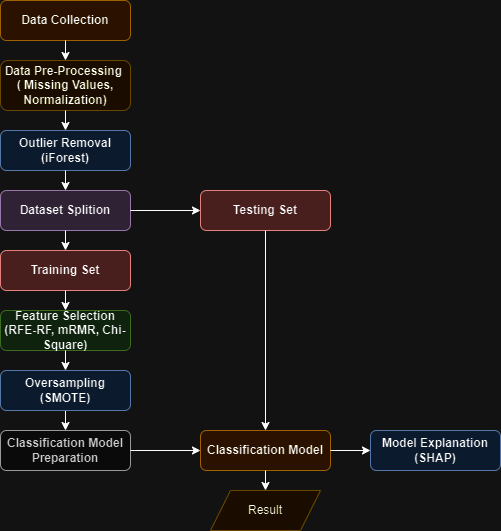

The diagram above was exported from draw.io. Its source (the exported page's mxGraphModel, read from the mxfile embedded in the PNG):
<mxGraphModel dx="1050" dy="534" grid="1" gridSize="10" guides="1" tooltips="1" connect="1" arrows="1" fold="1" page="1" pageScale="1" pageWidth="850" pageHeight="1100" math="0" shadow="0">
  <root>
    <mxCell id="0" />
    <mxCell id="1" parent="0" />
    <mxCell id="JmUy0gAkDXipqFtwspWF-1" value="&lt;b&gt;Data Collection&lt;/b&gt;" style="rounded=1;whiteSpace=wrap;html=1;fillColor=#ffe6cc;strokeColor=#d79b00;" parent="1" vertex="1">
      <mxGeometry x="320" y="70" width="130" height="40" as="geometry" />
    </mxCell>
    <mxCell id="JmUy0gAkDXipqFtwspWF-3" value="&lt;b&gt;Data Pre-Processing&amp;nbsp;&lt;br&gt;( Missing Values, Normalization)&lt;br&gt;&lt;/b&gt;" style="rounded=1;whiteSpace=wrap;html=1;fillColor=#fff2cc;strokeColor=#d6b656;align=center;" parent="1" vertex="1">
      <mxGeometry x="320" y="130" width="130" height="50" as="geometry" />
    </mxCell>
    <mxCell id="8K_kMw09enVXkUhjfRWV-3" style="edgeStyle=orthogonalEdgeStyle;rounded=0;orthogonalLoop=1;jettySize=auto;html=1;exitX=0.75;exitY=0;exitDx=0;exitDy=0;" parent="1" source="JmUy0gAkDXipqFtwspWF-4" edge="1">
      <mxGeometry relative="1" as="geometry">
        <mxPoint x="418" y="270" as="targetPoint" />
      </mxGeometry>
    </mxCell>
    <mxCell id="JmUy0gAkDXipqFtwspWF-4" value="&lt;b&gt;Dataset Splition&lt;/b&gt;" style="rounded=1;whiteSpace=wrap;html=1;fillColor=#e1d5e7;strokeColor=#9673a6;" parent="1" vertex="1">
      <mxGeometry x="320" y="260" width="130" height="40" as="geometry" />
    </mxCell>
    <mxCell id="JmUy0gAkDXipqFtwspWF-5" value="&lt;b&gt;Training Set&lt;/b&gt;" style="rounded=1;whiteSpace=wrap;html=1;fillColor=#f8cecc;strokeColor=#b85450;" parent="1" vertex="1">
      <mxGeometry x="320" y="320" width="130" height="40" as="geometry" />
    </mxCell>
    <mxCell id="JmUy0gAkDXipqFtwspWF-6" value="&lt;b&gt;Testing Set&lt;/b&gt;" style="rounded=1;whiteSpace=wrap;html=1;fillColor=#f8cecc;strokeColor=#b85450;" parent="1" vertex="1">
      <mxGeometry x="520" y="260" width="130" height="40" as="geometry" />
    </mxCell>
    <mxCell id="JmUy0gAkDXipqFtwspWF-7" value="&lt;b&gt;Feature Selection&lt;br&gt;(RFE-RF, mRMR, Chi-Square)&lt;br&gt;&lt;/b&gt;" style="rounded=1;whiteSpace=wrap;html=1;fillColor=#d5e8d4;strokeColor=#82b366;" parent="1" vertex="1">
      <mxGeometry x="320" y="380" width="130" height="40" as="geometry" />
    </mxCell>
    <mxCell id="JmUy0gAkDXipqFtwspWF-8" value="&lt;b&gt;Classification Model Preparation&lt;/b&gt;" style="rounded=1;whiteSpace=wrap;html=1;fillColor=#f5f5f5;strokeColor=#666666;fontColor=#333333;" parent="1" vertex="1">
      <mxGeometry x="320" y="500" width="130" height="40" as="geometry" />
    </mxCell>
    <mxCell id="JmUy0gAkDXipqFtwspWF-9" value="&lt;b&gt;Classification Model&lt;/b&gt;" style="rounded=1;whiteSpace=wrap;html=1;fillColor=#ffe6cc;strokeColor=#d79b00;" parent="1" vertex="1">
      <mxGeometry x="520" y="500" width="130" height="40" as="geometry" />
    </mxCell>
    <mxCell id="JmUy0gAkDXipqFtwspWF-10" value="Result" style="shape=parallelogram;perimeter=parallelogramPerimeter;whiteSpace=wrap;html=1;fixedSize=1;fillColor=#fff2cc;strokeColor=#d6b656;" parent="1" vertex="1">
      <mxGeometry x="530" y="560" width="110" height="40" as="geometry" />
    </mxCell>
    <mxCell id="JmUy0gAkDXipqFtwspWF-11" value="" style="endArrow=classic;html=1;rounded=0;exitX=0.5;exitY=1;exitDx=0;exitDy=0;" parent="1" source="JmUy0gAkDXipqFtwspWF-1" target="JmUy0gAkDXipqFtwspWF-3" edge="1">
      <mxGeometry width="50" height="50" relative="1" as="geometry">
        <mxPoint x="400" y="360" as="sourcePoint" />
        <mxPoint x="450" y="310" as="targetPoint" />
      </mxGeometry>
    </mxCell>
    <mxCell id="JmUy0gAkDXipqFtwspWF-12" value="" style="endArrow=classic;html=1;rounded=0;exitX=0.5;exitY=1;exitDx=0;exitDy=0;entryX=0.5;entryY=0;entryDx=0;entryDy=0;" parent="1" source="JmUy0gAkDXipqFtwspWF-3" target="8K_kMw09enVXkUhjfRWV-1" edge="1">
      <mxGeometry width="50" height="50" relative="1" as="geometry">
        <mxPoint x="400" y="360" as="sourcePoint" />
        <mxPoint x="450" y="310" as="targetPoint" />
      </mxGeometry>
    </mxCell>
    <mxCell id="JmUy0gAkDXipqFtwspWF-13" value="" style="endArrow=classic;html=1;rounded=0;exitX=0.5;exitY=1;exitDx=0;exitDy=0;entryX=0.5;entryY=0;entryDx=0;entryDy=0;" parent="1" source="JmUy0gAkDXipqFtwspWF-4" target="JmUy0gAkDXipqFtwspWF-5" edge="1">
      <mxGeometry width="50" height="50" relative="1" as="geometry">
        <mxPoint x="400" y="360" as="sourcePoint" />
        <mxPoint x="450" y="310" as="targetPoint" />
      </mxGeometry>
    </mxCell>
    <mxCell id="JmUy0gAkDXipqFtwspWF-14" value="" style="endArrow=classic;html=1;rounded=0;exitX=0.5;exitY=1;exitDx=0;exitDy=0;entryX=0.5;entryY=0;entryDx=0;entryDy=0;" parent="1" source="JmUy0gAkDXipqFtwspWF-5" target="JmUy0gAkDXipqFtwspWF-7" edge="1">
      <mxGeometry width="50" height="50" relative="1" as="geometry">
        <mxPoint x="400" y="360" as="sourcePoint" />
        <mxPoint x="450" y="310" as="targetPoint" />
      </mxGeometry>
    </mxCell>
    <mxCell id="JmUy0gAkDXipqFtwspWF-15" value="" style="endArrow=classic;html=1;rounded=0;exitX=0.5;exitY=1;exitDx=0;exitDy=0;entryX=0.5;entryY=0;entryDx=0;entryDy=0;" parent="1" source="JmUy0gAkDXipqFtwspWF-7" target="8K_kMw09enVXkUhjfRWV-8" edge="1">
      <mxGeometry width="50" height="50" relative="1" as="geometry">
        <mxPoint x="400" y="360" as="sourcePoint" />
        <mxPoint x="450" y="310" as="targetPoint" />
      </mxGeometry>
    </mxCell>
    <mxCell id="JmUy0gAkDXipqFtwspWF-16" value="" style="endArrow=classic;html=1;rounded=0;exitX=1;exitY=0.5;exitDx=0;exitDy=0;entryX=0;entryY=0.5;entryDx=0;entryDy=0;" parent="1" source="JmUy0gAkDXipqFtwspWF-8" target="JmUy0gAkDXipqFtwspWF-9" edge="1">
      <mxGeometry width="50" height="50" relative="1" as="geometry">
        <mxPoint x="400" y="360" as="sourcePoint" />
        <mxPoint x="450" y="310" as="targetPoint" />
      </mxGeometry>
    </mxCell>
    <mxCell id="JmUy0gAkDXipqFtwspWF-17" value="" style="endArrow=classic;html=1;rounded=0;exitX=1;exitY=0.5;exitDx=0;exitDy=0;entryX=0;entryY=0.5;entryDx=0;entryDy=0;" parent="1" source="JmUy0gAkDXipqFtwspWF-4" target="JmUy0gAkDXipqFtwspWF-6" edge="1">
      <mxGeometry width="50" height="50" relative="1" as="geometry">
        <mxPoint x="400" y="360" as="sourcePoint" />
        <mxPoint x="450" y="310" as="targetPoint" />
      </mxGeometry>
    </mxCell>
    <mxCell id="JmUy0gAkDXipqFtwspWF-18" value="" style="endArrow=classic;html=1;rounded=0;exitX=0.5;exitY=1;exitDx=0;exitDy=0;entryX=0.5;entryY=0;entryDx=0;entryDy=0;" parent="1" source="JmUy0gAkDXipqFtwspWF-6" target="JmUy0gAkDXipqFtwspWF-9" edge="1">
      <mxGeometry width="50" height="50" relative="1" as="geometry">
        <mxPoint x="400" y="360" as="sourcePoint" />
        <mxPoint x="450" y="310" as="targetPoint" />
      </mxGeometry>
    </mxCell>
    <mxCell id="JmUy0gAkDXipqFtwspWF-19" value="" style="endArrow=classic;html=1;rounded=0;exitX=0.5;exitY=1;exitDx=0;exitDy=0;entryX=0.5;entryY=0;entryDx=0;entryDy=0;" parent="1" source="JmUy0gAkDXipqFtwspWF-9" target="JmUy0gAkDXipqFtwspWF-10" edge="1">
      <mxGeometry width="50" height="50" relative="1" as="geometry">
        <mxPoint x="400" y="360" as="sourcePoint" />
        <mxPoint x="450" y="310" as="targetPoint" />
      </mxGeometry>
    </mxCell>
    <mxCell id="8K_kMw09enVXkUhjfRWV-1" value="&lt;b&gt;Outlier Removal&lt;br&gt;(iForest)&lt;br&gt;&lt;/b&gt;" style="rounded=1;whiteSpace=wrap;html=1;fillColor=#dae8fc;strokeColor=#6c8ebf;align=center;" parent="1" vertex="1">
      <mxGeometry x="320" y="200" width="130" height="40" as="geometry" />
    </mxCell>
    <mxCell id="8K_kMw09enVXkUhjfRWV-4" value="" style="endArrow=classic;html=1;rounded=0;exitX=0.5;exitY=1;exitDx=0;exitDy=0;entryX=0.5;entryY=0;entryDx=0;entryDy=0;exitPerimeter=0;" parent="1" source="8K_kMw09enVXkUhjfRWV-1" target="JmUy0gAkDXipqFtwspWF-4" edge="1">
      <mxGeometry width="50" height="50" relative="1" as="geometry">
        <mxPoint x="380" y="240" as="sourcePoint" />
        <mxPoint x="490" y="270" as="targetPoint" />
      </mxGeometry>
    </mxCell>
    <mxCell id="8K_kMw09enVXkUhjfRWV-9" style="edgeStyle=orthogonalEdgeStyle;rounded=0;orthogonalLoop=1;jettySize=auto;html=1;exitX=0.5;exitY=1;exitDx=0;exitDy=0;entryX=0.5;entryY=0;entryDx=0;entryDy=0;" parent="1" source="8K_kMw09enVXkUhjfRWV-8" target="JmUy0gAkDXipqFtwspWF-8" edge="1">
      <mxGeometry relative="1" as="geometry" />
    </mxCell>
    <mxCell id="8K_kMw09enVXkUhjfRWV-8" value="&lt;b&gt;Oversampling&lt;br&gt;(SMOTE)&lt;br&gt;&lt;/b&gt;" style="rounded=1;whiteSpace=wrap;html=1;align=center;fillColor=#dae8fc;strokeColor=#6c8ebf;" parent="1" vertex="1">
      <mxGeometry x="320" y="440" width="130" height="40" as="geometry" />
    </mxCell>
    <mxCell id="ZU4AwSnRh-4QVCiGJiTI-1" value="&lt;b&gt;Model Explanation&lt;br&gt;(SHAP)&lt;br&gt;&lt;/b&gt;" style="rounded=1;whiteSpace=wrap;html=1;align=center;fillColor=#dae8fc;strokeColor=#6c8ebf;" vertex="1" parent="1">
      <mxGeometry x="690" y="500" width="130" height="40" as="geometry" />
    </mxCell>
    <mxCell id="ZU4AwSnRh-4QVCiGJiTI-2" value="" style="endArrow=classic;html=1;rounded=0;exitX=1;exitY=0.5;exitDx=0;exitDy=0;entryX=0;entryY=0.5;entryDx=0;entryDy=0;" edge="1" parent="1" source="JmUy0gAkDXipqFtwspWF-9" target="ZU4AwSnRh-4QVCiGJiTI-1">
      <mxGeometry width="50" height="50" relative="1" as="geometry">
        <mxPoint x="400" y="460" as="sourcePoint" />
        <mxPoint x="450" y="410" as="targetPoint" />
      </mxGeometry>
    </mxCell>
  </root>
</mxGraphModel>